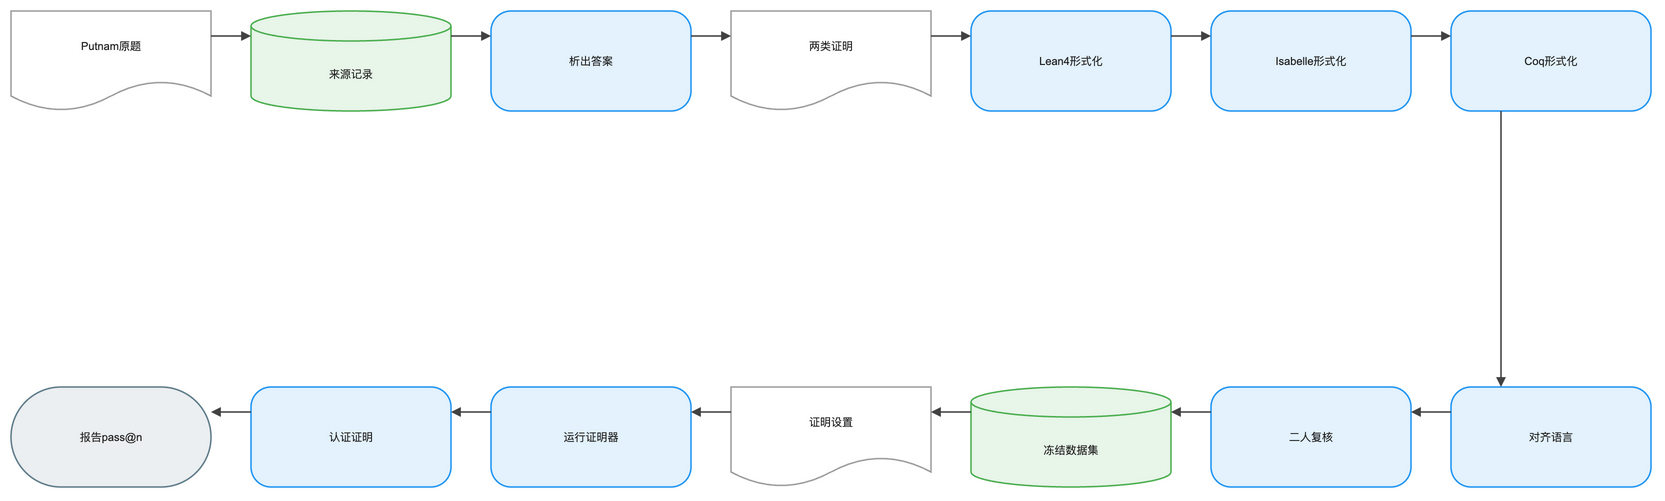

The diagram above was exported from draw.io. Its source (the exported page's mxGraphModel, read from the mxfile embedded in the PNG):
<mxGraphModel dx="1120" dy="720" grid="1" gridSize="8" guides="1" tooltips="1" connect="1" arrows="1" fold="1" page="1" pageScale="1" pageWidth="1640" pageHeight="552" math="1" background="#FFFFFF">
  <root>
    <mxCell id="0" />
    <mxCell id="1" parent="0" />
    <mxCell id="2" value="Putnam原题" style="shape=document;boundedLbl=1;html=1;whiteSpace=wrap;fillColor=#FFFFFF;strokeColor=#9E9E9E;strokeWidth=1.5;fontColor=#212121;fontSize=11;fontFamily=Arial, Helvetica, sans-serif;verticalAlign=middle;align=center" vertex="1" parent="1">
      <mxGeometry x="-80" y="-8" width="200" height="100" as="geometry" />
    </mxCell>
    <mxCell id="3" value="来源记录" style="shape=cylinder3;boundedLbl=1;backgroundOutline=1;size=15;html=1;whiteSpace=wrap;fillColor=#E8F5E9;strokeColor=#4CAF50;strokeWidth=1.5;fontColor=#212121;fontSize=11;fontFamily=Arial, Helvetica, sans-serif;verticalAlign=middle;align=center" vertex="1" parent="1">
      <mxGeometry x="160" y="-8" width="200" height="100" as="geometry" />
    </mxCell>
    <mxCell id="4" value="析出答案" style="rounded=1;arcSize=20;html=1;whiteSpace=wrap;fillColor=#E3F2FD;strokeColor=#2196F3;strokeWidth=1.5;fontColor=#212121;fontSize=11;fontFamily=Arial, Helvetica, sans-serif;verticalAlign=middle;align=center" vertex="1" parent="1">
      <mxGeometry x="400" y="-8" width="200" height="100" as="geometry" />
    </mxCell>
    <mxCell id="5" value="两类证明" style="shape=document;boundedLbl=1;html=1;whiteSpace=wrap;fillColor=#FFFFFF;strokeColor=#9E9E9E;strokeWidth=1.5;fontColor=#212121;fontSize=11;fontFamily=Arial, Helvetica, sans-serif;verticalAlign=middle;align=center" vertex="1" parent="1">
      <mxGeometry x="640" y="-8" width="200" height="100" as="geometry" />
    </mxCell>
    <mxCell id="6" value="Lean4形式化" style="rounded=1;arcSize=20;html=1;whiteSpace=wrap;fillColor=#E3F2FD;strokeColor=#2196F3;strokeWidth=1.5;fontColor=#212121;fontSize=11;fontFamily=Arial, Helvetica, sans-serif;verticalAlign=middle;align=center" vertex="1" parent="1">
      <mxGeometry x="880" y="-8" width="200" height="100" as="geometry" />
    </mxCell>
    <mxCell id="7" value="Isabelle形式化" style="rounded=1;arcSize=20;html=1;whiteSpace=wrap;fillColor=#E3F2FD;strokeColor=#2196F3;strokeWidth=1.5;fontColor=#212121;fontSize=11;fontFamily=Arial, Helvetica, sans-serif;verticalAlign=middle;align=center" vertex="1" parent="1">
      <mxGeometry x="1120" y="-8" width="200" height="100" as="geometry" />
    </mxCell>
    <mxCell id="8" value="Coq形式化" style="rounded=1;arcSize=20;html=1;whiteSpace=wrap;fillColor=#E3F2FD;strokeColor=#2196F3;strokeWidth=1.5;fontColor=#212121;fontSize=11;fontFamily=Arial, Helvetica, sans-serif;verticalAlign=middle;align=center" vertex="1" parent="1">
      <mxGeometry x="1360" y="-8" width="200" height="100" as="geometry" />
    </mxCell>
    <mxCell id="9" value="对齐语言" style="rounded=1;arcSize=20;html=1;whiteSpace=wrap;fillColor=#E3F2FD;strokeColor=#2196F3;strokeWidth=1.5;fontColor=#212121;fontSize=11;fontFamily=Arial, Helvetica, sans-serif;verticalAlign=middle;align=center" vertex="1" parent="1">
      <mxGeometry x="1360" y="368" width="200" height="100" as="geometry" />
    </mxCell>
    <mxCell id="10" value="二人复核" style="rounded=1;arcSize=20;html=1;whiteSpace=wrap;fillColor=#E3F2FD;strokeColor=#2196F3;strokeWidth=1.5;fontColor=#212121;fontSize=11;fontFamily=Arial, Helvetica, sans-serif;verticalAlign=middle;align=center" vertex="1" parent="1">
      <mxGeometry x="1120" y="368" width="200" height="100" as="geometry" />
    </mxCell>
    <mxCell id="11" value="冻结数据集" style="shape=cylinder3;boundedLbl=1;backgroundOutline=1;size=15;html=1;whiteSpace=wrap;fillColor=#E8F5E9;strokeColor=#4CAF50;strokeWidth=1.5;fontColor=#212121;fontSize=11;fontFamily=Arial, Helvetica, sans-serif;verticalAlign=middle;align=center" vertex="1" parent="1">
      <mxGeometry x="880" y="368" width="200" height="100" as="geometry" />
    </mxCell>
    <mxCell id="12" value="证明设置" style="shape=document;boundedLbl=1;html=1;whiteSpace=wrap;fillColor=#FFFFFF;strokeColor=#9E9E9E;strokeWidth=1.5;fontColor=#212121;fontSize=11;fontFamily=Arial, Helvetica, sans-serif;verticalAlign=middle;align=center" vertex="1" parent="1">
      <mxGeometry x="640" y="368" width="200" height="100" as="geometry" />
    </mxCell>
    <mxCell id="13" value="运行证明器" style="rounded=1;arcSize=20;html=1;whiteSpace=wrap;fillColor=#E3F2FD;strokeColor=#2196F3;strokeWidth=1.5;fontColor=#212121;fontSize=11;fontFamily=Arial, Helvetica, sans-serif;verticalAlign=middle;align=center" vertex="1" parent="1">
      <mxGeometry x="400" y="368" width="200" height="100" as="geometry" />
    </mxCell>
    <mxCell id="14" value="认证证明" style="rounded=1;arcSize=20;html=1;whiteSpace=wrap;fillColor=#E3F2FD;strokeColor=#2196F3;strokeWidth=1.5;fontColor=#212121;fontSize=11;fontFamily=Arial, Helvetica, sans-serif;verticalAlign=middle;align=center" vertex="1" parent="1">
      <mxGeometry x="160" y="368" width="200" height="100" as="geometry" />
    </mxCell>
    <mxCell id="15" value="报告pass@n" style="rounded=1;arcSize=50;html=1;whiteSpace=wrap;fillColor=#ECEFF1;strokeColor=#607D8B;strokeWidth=1.5;fontColor=#212121;fontSize=11;fontFamily=Arial, Helvetica, sans-serif;verticalAlign=middle;align=center" vertex="1" parent="1">
      <mxGeometry x="-80" y="368" width="200" height="100" as="geometry" />
    </mxCell>
    <mxCell id="16" value="" style="edgeStyle=orthogonalEdgeStyle;rounded=0;orthogonalLoop=1;jettySize=auto;html=1;strokeColor=#424242;strokeWidth=1.5;endArrow=block;endFill=1;exitX=1;exitY=0.25;exitDx=0;exitDy=0;entryX=0;entryY=0.25;entryDx=0;entryDy=0;jumpStyle=arc;jumpSize=8" edge="1" parent="1" source="2" target="3">
      <mxGeometry relative="1" as="geometry" />
    </mxCell>
    <mxCell id="17" value="" style="edgeStyle=orthogonalEdgeStyle;rounded=0;orthogonalLoop=1;jettySize=auto;html=1;strokeColor=#424242;strokeWidth=1.5;endArrow=block;endFill=1;exitX=1;exitY=0.25;exitDx=0;exitDy=0;entryX=0;entryY=0.25;entryDx=0;entryDy=0;jumpStyle=arc;jumpSize=8" edge="1" parent="1" source="3" target="4">
      <mxGeometry relative="1" as="geometry" />
    </mxCell>
    <mxCell id="18" value="" style="edgeStyle=orthogonalEdgeStyle;rounded=0;orthogonalLoop=1;jettySize=auto;html=1;strokeColor=#424242;strokeWidth=1.5;endArrow=block;endFill=1;exitX=1;exitY=0.25;exitDx=0;exitDy=0;entryX=0;entryY=0.25;entryDx=0;entryDy=0;jumpStyle=arc;jumpSize=8" edge="1" parent="1" source="4" target="5">
      <mxGeometry relative="1" as="geometry" />
    </mxCell>
    <mxCell id="19" value="" style="edgeStyle=orthogonalEdgeStyle;rounded=0;orthogonalLoop=1;jettySize=auto;html=1;strokeColor=#424242;strokeWidth=1.5;endArrow=block;endFill=1;exitX=1;exitY=0.25;exitDx=0;exitDy=0;entryX=0;entryY=0.25;entryDx=0;entryDy=0;jumpStyle=arc;jumpSize=8" edge="1" parent="1" source="5" target="6">
      <mxGeometry relative="1" as="geometry" />
    </mxCell>
    <mxCell id="20" value="" style="edgeStyle=orthogonalEdgeStyle;rounded=0;orthogonalLoop=1;jettySize=auto;html=1;strokeColor=#424242;strokeWidth=1.5;endArrow=block;endFill=1;exitX=1;exitY=0.25;exitDx=0;exitDy=0;entryX=0;entryY=0.25;entryDx=0;entryDy=0;jumpStyle=arc;jumpSize=8" edge="1" parent="1" source="6" target="7">
      <mxGeometry relative="1" as="geometry" />
    </mxCell>
    <mxCell id="21" value="" style="edgeStyle=orthogonalEdgeStyle;rounded=0;orthogonalLoop=1;jettySize=auto;html=1;strokeColor=#424242;strokeWidth=1.5;endArrow=block;endFill=1;exitX=1;exitY=0.25;exitDx=0;exitDy=0;entryX=0;entryY=0.25;entryDx=0;entryDy=0;jumpStyle=arc;jumpSize=8" edge="1" parent="1" source="7" target="8">
      <mxGeometry relative="1" as="geometry" />
    </mxCell>
    <mxCell id="22" value="" style="edgeStyle=orthogonalEdgeStyle;rounded=0;orthogonalLoop=1;jettySize=auto;html=1;strokeColor=#424242;strokeWidth=1.5;endArrow=block;endFill=1;exitX=0.25;exitY=1;exitDx=0;exitDy=0;entryX=0.25;entryY=0;entryDx=0;entryDy=0;jumpStyle=arc;jumpSize=8" edge="1" parent="1" source="8" target="9">
      <mxGeometry relative="1" as="geometry" />
    </mxCell>
    <mxCell id="23" value="" style="edgeStyle=orthogonalEdgeStyle;rounded=0;orthogonalLoop=1;jettySize=auto;html=1;strokeColor=#424242;strokeWidth=1.5;endArrow=block;endFill=1;exitX=0;exitY=0.25;exitDx=0;exitDy=0;entryX=1;entryY=0.25;entryDx=0;entryDy=0;jumpStyle=arc;jumpSize=8" edge="1" parent="1" source="9" target="10">
      <mxGeometry relative="1" as="geometry" />
    </mxCell>
    <mxCell id="24" value="" style="edgeStyle=orthogonalEdgeStyle;rounded=0;orthogonalLoop=1;jettySize=auto;html=1;strokeColor=#424242;strokeWidth=1.5;endArrow=block;endFill=1;exitX=0;exitY=0.25;exitDx=0;exitDy=0;entryX=1;entryY=0.25;entryDx=0;entryDy=0;jumpStyle=arc;jumpSize=8" edge="1" parent="1" source="10" target="11">
      <mxGeometry relative="1" as="geometry" />
    </mxCell>
    <mxCell id="25" value="" style="edgeStyle=orthogonalEdgeStyle;rounded=0;orthogonalLoop=1;jettySize=auto;html=1;strokeColor=#424242;strokeWidth=1.5;endArrow=block;endFill=1;exitX=0;exitY=0.25;exitDx=0;exitDy=0;entryX=1;entryY=0.25;entryDx=0;entryDy=0;jumpStyle=arc;jumpSize=8" edge="1" parent="1" source="11" target="12">
      <mxGeometry relative="1" as="geometry" />
    </mxCell>
    <mxCell id="26" value="" style="edgeStyle=orthogonalEdgeStyle;rounded=0;orthogonalLoop=1;jettySize=auto;html=1;strokeColor=#424242;strokeWidth=1.5;endArrow=block;endFill=1;exitX=0;exitY=0.25;exitDx=0;exitDy=0;entryX=1;entryY=0.25;entryDx=0;entryDy=0;jumpStyle=arc;jumpSize=8" edge="1" parent="1" source="12" target="13">
      <mxGeometry relative="1" as="geometry" />
    </mxCell>
    <mxCell id="27" value="" style="edgeStyle=orthogonalEdgeStyle;rounded=0;orthogonalLoop=1;jettySize=auto;html=1;strokeColor=#424242;strokeWidth=1.5;endArrow=block;endFill=1;exitX=0;exitY=0.25;exitDx=0;exitDy=0;entryX=1;entryY=0.25;entryDx=0;entryDy=0;jumpStyle=arc;jumpSize=8" edge="1" parent="1" source="13" target="14">
      <mxGeometry relative="1" as="geometry" />
    </mxCell>
    <mxCell id="28" value="" style="edgeStyle=orthogonalEdgeStyle;rounded=0;orthogonalLoop=1;jettySize=auto;html=1;strokeColor=#424242;strokeWidth=1.5;endArrow=block;endFill=1;exitX=0;exitY=0.25;exitDx=0;exitDy=0;entryX=1;entryY=0.25;entryDx=0;entryDy=0;jumpStyle=arc;jumpSize=8" edge="1" parent="1" source="14" target="15">
      <mxGeometry relative="1" as="geometry" />
    </mxCell>
  </root>
</mxGraphModel>